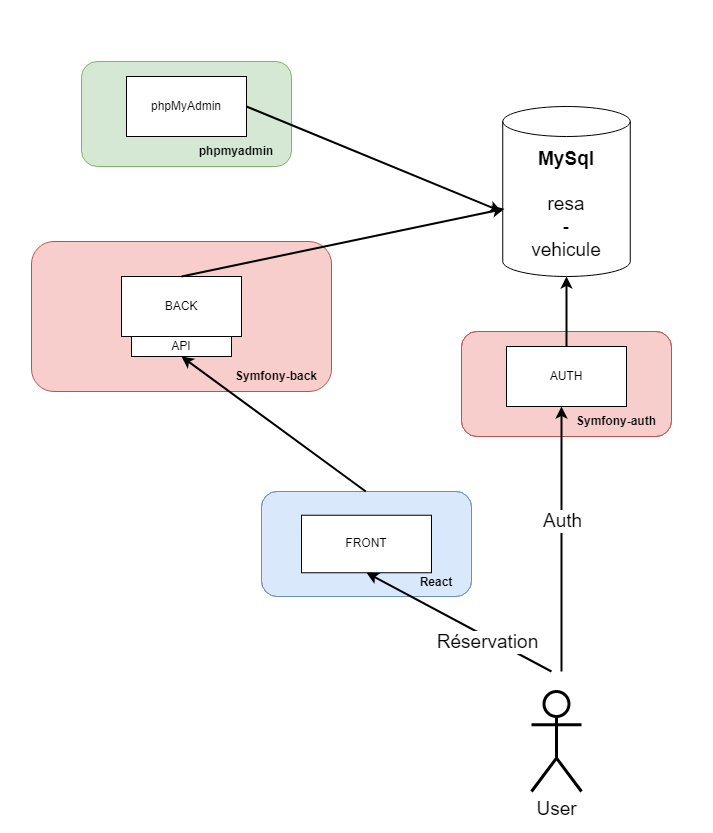

The diagram above was exported from draw.io. Its source (the exported page's mxGraphModel, read from the mxfile embedded in the PNG):
<mxGraphModel dx="2014" dy="674" grid="1" gridSize="10" guides="1" tooltips="1" connect="1" arrows="1" fold="1" page="1" pageScale="1" pageWidth="827" pageHeight="1169" math="0" shadow="0">
  <root>
    <mxCell id="0" />
    <mxCell id="1" parent="0" />
    <mxCell id="sv69qzFMURq9MwDtRszm-39" value="" style="rounded=0;whiteSpace=wrap;html=1;strokeWidth=3;fontSize=19;strokeColor=none;" vertex="1" parent="1">
      <mxGeometry x="-160" y="170" width="710" height="830" as="geometry" />
    </mxCell>
    <mxCell id="sv69qzFMURq9MwDtRszm-4" value="&lt;font style=&quot;font-size: 19px;&quot;&gt;&lt;b&gt;MySql&lt;/b&gt;&lt;br&gt;&lt;br&gt;resa&lt;br&gt;-&lt;br&gt;vehicule&lt;/font&gt;" style="shape=cylinder3;whiteSpace=wrap;html=1;boundedLbl=1;backgroundOutline=1;size=15;" vertex="1" parent="1">
      <mxGeometry x="341.25" y="275" width="127.5" height="170" as="geometry" />
    </mxCell>
    <mxCell id="sv69qzFMURq9MwDtRszm-20" value="" style="group;dashed=1;" vertex="1" connectable="0" parent="1">
      <mxGeometry x="100" y="660" width="410" height="106.25" as="geometry" />
    </mxCell>
    <mxCell id="sv69qzFMURq9MwDtRszm-13" value="" style="rounded=1;whiteSpace=wrap;html=1;fillColor=#dae8fc;strokeColor=#6c8ebf;" vertex="1" parent="sv69qzFMURq9MwDtRszm-20">
      <mxGeometry width="210" height="105" as="geometry" />
    </mxCell>
    <mxCell id="sv69qzFMURq9MwDtRszm-14" value="&lt;b&gt;React&lt;/b&gt;" style="text;html=1;strokeColor=none;fillColor=none;align=center;verticalAlign=middle;whiteSpace=wrap;rounded=0;" vertex="1" parent="sv69qzFMURq9MwDtRszm-20">
      <mxGeometry x="140" y="76.25" width="70" height="30" as="geometry" />
    </mxCell>
    <mxCell id="sv69qzFMURq9MwDtRszm-15" value="FRONT" style="rounded=0;whiteSpace=wrap;html=1;" vertex="1" parent="sv69qzFMURq9MwDtRszm-20">
      <mxGeometry x="40" y="23.75" width="130" height="57.5" as="geometry" />
    </mxCell>
    <mxCell id="sv69qzFMURq9MwDtRszm-40" value="API" style="rounded=0;whiteSpace=wrap;html=1;" vertex="1" parent="sv69qzFMURq9MwDtRszm-20">
      <mxGeometry x="-130" y="-155" width="100" height="20" as="geometry" />
    </mxCell>
    <mxCell id="sv69qzFMURq9MwDtRszm-41" value="BACK" style="rounded=0;whiteSpace=wrap;html=1;" vertex="1" parent="sv69qzFMURq9MwDtRszm-20">
      <mxGeometry x="-140" y="-215" width="120" height="60" as="geometry" />
    </mxCell>
    <mxCell id="sv69qzFMURq9MwDtRszm-42" value="" style="group" vertex="1" connectable="0" parent="sv69qzFMURq9MwDtRszm-20">
      <mxGeometry x="200" y="-160" width="210" height="105" as="geometry" />
    </mxCell>
    <mxCell id="sv69qzFMURq9MwDtRszm-43" value="" style="rounded=1;whiteSpace=wrap;html=1;fillColor=#f8cecc;strokeColor=#b85450;" vertex="1" parent="sv69qzFMURq9MwDtRszm-42">
      <mxGeometry width="210" height="105" as="geometry" />
    </mxCell>
    <mxCell id="sv69qzFMURq9MwDtRszm-44" value="AUTH" style="rounded=0;whiteSpace=wrap;html=1;" vertex="1" parent="sv69qzFMURq9MwDtRszm-42">
      <mxGeometry x="45" y="15" width="120" height="60" as="geometry" />
    </mxCell>
    <mxCell id="sv69qzFMURq9MwDtRszm-45" value="&lt;b&gt;Symfony-auth&lt;/b&gt;" style="text;html=1;strokeColor=none;fillColor=none;align=center;verticalAlign=middle;whiteSpace=wrap;rounded=0;" vertex="1" parent="sv69qzFMURq9MwDtRszm-42">
      <mxGeometry x="100" y="75" width="110" height="30" as="geometry" />
    </mxCell>
    <mxCell id="sv69qzFMURq9MwDtRszm-46" value="" style="group;dashed=1;" vertex="1" connectable="0" parent="sv69qzFMURq9MwDtRszm-20">
      <mxGeometry width="410" height="106.25" as="geometry" />
    </mxCell>
    <mxCell id="sv69qzFMURq9MwDtRszm-47" value="" style="rounded=1;whiteSpace=wrap;html=1;fillColor=#dae8fc;strokeColor=#6c8ebf;" vertex="1" parent="sv69qzFMURq9MwDtRszm-46">
      <mxGeometry width="210" height="105" as="geometry" />
    </mxCell>
    <mxCell id="sv69qzFMURq9MwDtRszm-48" value="&lt;b&gt;React&lt;/b&gt;" style="text;html=1;strokeColor=none;fillColor=none;align=center;verticalAlign=middle;whiteSpace=wrap;rounded=0;" vertex="1" parent="sv69qzFMURq9MwDtRszm-46">
      <mxGeometry x="140" y="76.25" width="70" height="30" as="geometry" />
    </mxCell>
    <mxCell id="sv69qzFMURq9MwDtRszm-49" value="FRONT" style="rounded=0;whiteSpace=wrap;html=1;" vertex="1" parent="sv69qzFMURq9MwDtRszm-46">
      <mxGeometry x="40" y="23.75" width="130" height="57.5" as="geometry" />
    </mxCell>
    <mxCell id="sv69qzFMURq9MwDtRszm-50" value="API" style="rounded=0;whiteSpace=wrap;html=1;" vertex="1" parent="sv69qzFMURq9MwDtRszm-46">
      <mxGeometry x="-130" y="-155" width="100" height="20" as="geometry" />
    </mxCell>
    <mxCell id="sv69qzFMURq9MwDtRszm-51" value="BACK" style="rounded=0;whiteSpace=wrap;html=1;" vertex="1" parent="sv69qzFMURq9MwDtRszm-46">
      <mxGeometry x="-140" y="-215" width="120" height="60" as="geometry" />
    </mxCell>
    <mxCell id="sv69qzFMURq9MwDtRszm-52" value="" style="group" vertex="1" connectable="0" parent="sv69qzFMURq9MwDtRszm-46">
      <mxGeometry x="200" y="-160" width="210" height="105" as="geometry" />
    </mxCell>
    <mxCell id="sv69qzFMURq9MwDtRszm-53" value="" style="rounded=1;whiteSpace=wrap;html=1;fillColor=#f8cecc;strokeColor=#b85450;" vertex="1" parent="sv69qzFMURq9MwDtRszm-52">
      <mxGeometry width="210" height="105" as="geometry" />
    </mxCell>
    <mxCell id="sv69qzFMURq9MwDtRszm-54" value="AUTH" style="rounded=0;whiteSpace=wrap;html=1;" vertex="1" parent="sv69qzFMURq9MwDtRszm-52">
      <mxGeometry x="45" y="15" width="120" height="60" as="geometry" />
    </mxCell>
    <mxCell id="sv69qzFMURq9MwDtRszm-55" value="&lt;b&gt;Symfony-auth&lt;/b&gt;" style="text;html=1;strokeColor=none;fillColor=none;align=center;verticalAlign=middle;whiteSpace=wrap;rounded=0;" vertex="1" parent="sv69qzFMURq9MwDtRszm-52">
      <mxGeometry x="100" y="75" width="110" height="30" as="geometry" />
    </mxCell>
    <mxCell id="sv69qzFMURq9MwDtRszm-56" value="" style="group;dashed=1;" vertex="1" connectable="0" parent="sv69qzFMURq9MwDtRszm-46">
      <mxGeometry width="210" height="106.25" as="geometry" />
    </mxCell>
    <mxCell id="sv69qzFMURq9MwDtRszm-57" value="" style="rounded=1;whiteSpace=wrap;html=1;fillColor=#dae8fc;strokeColor=#6c8ebf;" vertex="1" parent="sv69qzFMURq9MwDtRszm-56">
      <mxGeometry width="210" height="105" as="geometry" />
    </mxCell>
    <mxCell id="sv69qzFMURq9MwDtRszm-58" value="&lt;b&gt;React&lt;/b&gt;" style="text;html=1;strokeColor=none;fillColor=none;align=center;verticalAlign=middle;whiteSpace=wrap;rounded=0;" vertex="1" parent="sv69qzFMURq9MwDtRszm-56">
      <mxGeometry x="140" y="76.25" width="70" height="30" as="geometry" />
    </mxCell>
    <mxCell id="sv69qzFMURq9MwDtRszm-59" value="FRONT" style="rounded=0;whiteSpace=wrap;html=1;" vertex="1" parent="sv69qzFMURq9MwDtRszm-56">
      <mxGeometry x="40" y="23.75" width="130" height="57.5" as="geometry" />
    </mxCell>
    <mxCell id="sv69qzFMURq9MwDtRszm-21" value="" style="group" vertex="1" connectable="0" parent="1">
      <mxGeometry x="-130" y="410" width="300" height="150" as="geometry" />
    </mxCell>
    <mxCell id="sv69qzFMURq9MwDtRszm-6" value="" style="rounded=1;whiteSpace=wrap;html=1;fillColor=#f8cecc;strokeColor=#b85450;" vertex="1" parent="sv69qzFMURq9MwDtRszm-21">
      <mxGeometry width="300" height="150" as="geometry" />
    </mxCell>
    <mxCell id="sv69qzFMURq9MwDtRszm-3" value="BACK" style="rounded=0;whiteSpace=wrap;html=1;" vertex="1" parent="sv69qzFMURq9MwDtRszm-21">
      <mxGeometry x="90" y="35" width="120" height="60" as="geometry" />
    </mxCell>
    <mxCell id="sv69qzFMURq9MwDtRszm-7" value="API" style="rounded=0;whiteSpace=wrap;html=1;" vertex="1" parent="sv69qzFMURq9MwDtRszm-21">
      <mxGeometry x="100" y="95" width="100" height="20" as="geometry" />
    </mxCell>
    <mxCell id="sv69qzFMURq9MwDtRszm-9" value="&lt;b&gt;Symfony-back&lt;/b&gt;" style="text;html=1;strokeColor=none;fillColor=none;align=center;verticalAlign=middle;whiteSpace=wrap;rounded=0;" vertex="1" parent="sv69qzFMURq9MwDtRszm-21">
      <mxGeometry x="190" y="120" width="110" height="30" as="geometry" />
    </mxCell>
    <mxCell id="sv69qzFMURq9MwDtRszm-23" value="" style="group" vertex="1" connectable="0" parent="1">
      <mxGeometry x="300" y="500" width="210" height="105" as="geometry" />
    </mxCell>
    <mxCell id="sv69qzFMURq9MwDtRszm-10" value="" style="rounded=1;whiteSpace=wrap;html=1;fillColor=#f8cecc;strokeColor=#b85450;" vertex="1" parent="sv69qzFMURq9MwDtRszm-23">
      <mxGeometry width="210" height="105" as="geometry" />
    </mxCell>
    <mxCell id="sv69qzFMURq9MwDtRszm-8" value="AUTH" style="rounded=0;whiteSpace=wrap;html=1;" vertex="1" parent="sv69qzFMURq9MwDtRszm-23">
      <mxGeometry x="45" y="15" width="120" height="60" as="geometry" />
    </mxCell>
    <mxCell id="sv69qzFMURq9MwDtRszm-11" value="&lt;b&gt;Symfony-auth&lt;/b&gt;" style="text;html=1;strokeColor=none;fillColor=none;align=center;verticalAlign=middle;whiteSpace=wrap;rounded=0;" vertex="1" parent="sv69qzFMURq9MwDtRszm-23">
      <mxGeometry x="100" y="75" width="110" height="30" as="geometry" />
    </mxCell>
    <mxCell id="sv69qzFMURq9MwDtRszm-25" value="" style="endArrow=classic;html=1;rounded=0;fontSize=19;entryX=0;entryY=0;entryDx=0;entryDy=0;fillColor=#99CCFF;strokeWidth=2;" edge="1" parent="1" target="sv69qzFMURq9MwDtRszm-11">
      <mxGeometry width="50" height="50" relative="1" as="geometry">
        <mxPoint x="400" y="840" as="sourcePoint" />
        <mxPoint x="214.99999999999977" y="535" as="targetPoint" />
      </mxGeometry>
    </mxCell>
    <mxCell id="sv69qzFMURq9MwDtRszm-37" value="Auth" style="edgeLabel;html=1;align=center;verticalAlign=middle;resizable=0;points=[];fontSize=19;" vertex="1" connectable="0" parent="sv69qzFMURq9MwDtRszm-25">
      <mxGeometry x="0.1396" relative="1" as="geometry">
        <mxPoint as="offset" />
      </mxGeometry>
    </mxCell>
    <mxCell id="sv69qzFMURq9MwDtRszm-26" value="" style="endArrow=classic;html=1;rounded=0;fontSize=19;entryX=0.5;entryY=1;entryDx=0;entryDy=0;fillColor=#99CCFF;strokeWidth=2;strokeColor=#000000;" edge="1" parent="1" target="sv69qzFMURq9MwDtRszm-15">
      <mxGeometry width="50" height="50" relative="1" as="geometry">
        <mxPoint x="390" y="840" as="sourcePoint" />
        <mxPoint x="400" y="750" as="targetPoint" />
      </mxGeometry>
    </mxCell>
    <mxCell id="sv69qzFMURq9MwDtRszm-38" value="Réservation" style="edgeLabel;html=1;align=center;verticalAlign=middle;resizable=0;points=[];fontSize=19;" vertex="1" connectable="0" parent="sv69qzFMURq9MwDtRszm-26">
      <mxGeometry x="-0.3287" y="4" relative="1" as="geometry">
        <mxPoint as="offset" />
      </mxGeometry>
    </mxCell>
    <mxCell id="sv69qzFMURq9MwDtRszm-28" value="" style="endArrow=classic;html=1;rounded=0;fontSize=19;exitX=0.5;exitY=0;exitDx=0;exitDy=0;entryX=0.013;entryY=0.602;entryDx=0;entryDy=0;fillColor=#FF9999;strokeWidth=2;entryPerimeter=0;" edge="1" parent="1" source="sv69qzFMURq9MwDtRszm-3" target="sv69qzFMURq9MwDtRszm-4">
      <mxGeometry width="50" height="50" relative="1" as="geometry">
        <mxPoint x="214.99999999999977" y="405" as="sourcePoint" />
        <mxPoint x="214.99999999999977" y="270" as="targetPoint" />
      </mxGeometry>
    </mxCell>
    <mxCell id="sv69qzFMURq9MwDtRszm-30" value="" style="endArrow=classic;html=1;rounded=0;fontSize=19;exitX=0.5;exitY=0;exitDx=0;exitDy=0;entryX=0.5;entryY=1;entryDx=0;entryDy=0;fillColor=#FF9999;strokeWidth=2;entryPerimeter=0;" edge="1" parent="1" source="sv69qzFMURq9MwDtRszm-8" target="sv69qzFMURq9MwDtRszm-4">
      <mxGeometry width="50" height="50" relative="1" as="geometry">
        <mxPoint x="214.99999999999977" y="455" as="sourcePoint" />
        <mxPoint x="379.9999999999998" y="280" as="targetPoint" />
      </mxGeometry>
    </mxCell>
    <mxCell id="sv69qzFMURq9MwDtRszm-31" value="User" style="shape=umlActor;verticalLabelPosition=bottom;verticalAlign=top;html=1;outlineConnect=0;fontSize=19;strokeWidth=3;" vertex="1" parent="1">
      <mxGeometry x="370" y="860" width="50" height="100" as="geometry" />
    </mxCell>
    <mxCell id="sv69qzFMURq9MwDtRszm-32" value="" style="endArrow=classic;html=1;rounded=0;fontSize=19;exitX=0.5;exitY=0;exitDx=0;exitDy=0;entryX=0.5;entryY=1;entryDx=0;entryDy=0;fillColor=#FF9999;strokeWidth=2;" edge="1" parent="1" target="sv69qzFMURq9MwDtRszm-7">
      <mxGeometry width="50" height="50" relative="1" as="geometry">
        <mxPoint x="204.28999999999976" y="660" as="sourcePoint" />
        <mxPoint x="204.28999999999976" y="525" as="targetPoint" />
      </mxGeometry>
    </mxCell>
    <mxCell id="sv69qzFMURq9MwDtRszm-66" value="" style="group;fillColor=none;strokeColor=none;glass=1;" vertex="1" connectable="0" parent="1">
      <mxGeometry x="-80" y="230" width="210" height="105" as="geometry" />
    </mxCell>
    <mxCell id="sv69qzFMURq9MwDtRszm-67" value="" style="rounded=1;whiteSpace=wrap;html=1;fillColor=#d5e8d4;strokeColor=#82b366;" vertex="1" parent="sv69qzFMURq9MwDtRszm-66">
      <mxGeometry width="210" height="105" as="geometry" />
    </mxCell>
    <mxCell id="sv69qzFMURq9MwDtRszm-68" value="phpMyAdmin" style="rounded=0;whiteSpace=wrap;html=1;" vertex="1" parent="sv69qzFMURq9MwDtRszm-66">
      <mxGeometry x="45" y="15" width="120" height="60" as="geometry" />
    </mxCell>
    <mxCell id="sv69qzFMURq9MwDtRszm-69" value="&lt;b&gt;phpmyadmin&lt;/b&gt;" style="text;html=1;strokeColor=none;fillColor=none;align=center;verticalAlign=middle;whiteSpace=wrap;rounded=0;" vertex="1" parent="sv69qzFMURq9MwDtRszm-66">
      <mxGeometry x="100" y="75" width="110" height="30" as="geometry" />
    </mxCell>
    <mxCell id="sv69qzFMURq9MwDtRszm-70" value="" style="endArrow=classic;html=1;rounded=0;fontSize=19;exitX=1;exitY=0.5;exitDx=0;exitDy=0;fillColor=#FF9999;strokeWidth=2;" edge="1" parent="1" source="sv69qzFMURq9MwDtRszm-68">
      <mxGeometry width="50" height="50" relative="1" as="geometry">
        <mxPoint x="30" y="455" as="sourcePoint" />
        <mxPoint x="340" y="380" as="targetPoint" />
      </mxGeometry>
    </mxCell>
  </root>
</mxGraphModel>